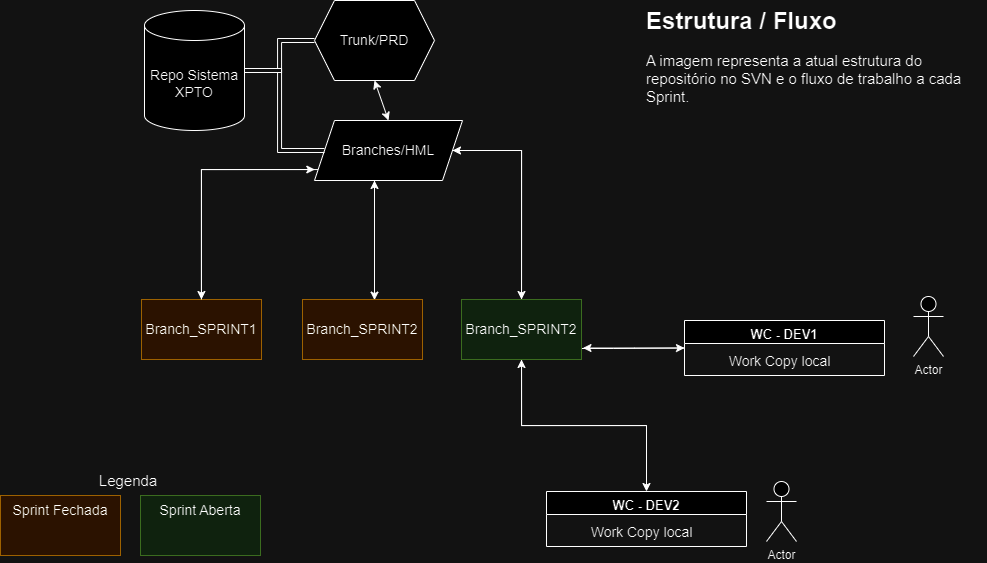

The diagram above was exported from draw.io. Its source (the exported page's mxGraphModel, read from the mxfile embedded in the PNG):
<mxGraphModel dx="1678" dy="881" grid="0" gridSize="10" guides="1" tooltips="1" connect="1" arrows="1" fold="1" page="1" pageScale="1" pageWidth="1100" pageHeight="850" background="none" math="0" shadow="0">
  <root>
    <mxCell id="0" />
    <mxCell id="1" parent="0" />
    <mxCell id="FWTdbX8XUFZsyjJT9uoj-2" value="&lt;font style=&quot;font-size: 14px;&quot;&gt;Trunk/PRD&lt;/font&gt;" style="shape=hexagon;perimeter=hexagonPerimeter2;whiteSpace=wrap;html=1;fixedSize=1;" parent="1" vertex="1">
      <mxGeometry x="324" y="125" width="120" height="80" as="geometry" />
    </mxCell>
    <mxCell id="FWTdbX8XUFZsyjJT9uoj-4" value="&lt;font style=&quot;font-size: 14px;&quot;&gt;Branch_SPRINT1&lt;/font&gt;" style="rounded=0;whiteSpace=wrap;html=1;fillColor=#ffe6cc;strokeColor=#d79b00;" parent="1" vertex="1">
      <mxGeometry x="151" y="424" width="120" height="60" as="geometry" />
    </mxCell>
    <mxCell id="UB-Tlhj-ID5tQu1dT7Rm-26" style="edgeStyle=orthogonalEdgeStyle;rounded=0;orthogonalLoop=1;jettySize=auto;html=1;" edge="1" parent="1" source="FWTdbX8XUFZsyjJT9uoj-5" target="FWTdbX8XUFZsyjJT9uoj-6">
      <mxGeometry relative="1" as="geometry">
        <mxPoint x="372" y="310.47058823529414" as="targetPoint" />
        <Array as="points">
          <mxPoint x="384" y="395" />
          <mxPoint x="384" y="395" />
        </Array>
      </mxGeometry>
    </mxCell>
    <mxCell id="FWTdbX8XUFZsyjJT9uoj-5" value="&lt;font style=&quot;font-size: 14px;&quot;&gt;Branch_SPRINT2&lt;/font&gt;" style="rounded=0;whiteSpace=wrap;html=1;fillColor=#ffe6cc;strokeColor=#d79b00;" parent="1" vertex="1">
      <mxGeometry x="312" y="424" width="120" height="60" as="geometry" />
    </mxCell>
    <mxCell id="UB-Tlhj-ID5tQu1dT7Rm-31" style="edgeStyle=orthogonalEdgeStyle;rounded=0;orthogonalLoop=1;jettySize=auto;html=1;" edge="1" parent="1" source="FWTdbX8XUFZsyjJT9uoj-6" target="FWTdbX8XUFZsyjJT9uoj-4">
      <mxGeometry relative="1" as="geometry">
        <Array as="points">
          <mxPoint x="211" y="294" />
        </Array>
      </mxGeometry>
    </mxCell>
    <mxCell id="UB-Tlhj-ID5tQu1dT7Rm-37" style="edgeStyle=orthogonalEdgeStyle;rounded=0;orthogonalLoop=1;jettySize=auto;html=1;entryX=0.5;entryY=0;entryDx=0;entryDy=0;" edge="1" parent="1" source="FWTdbX8XUFZsyjJT9uoj-6" target="FWTdbX8XUFZsyjJT9uoj-7">
      <mxGeometry relative="1" as="geometry">
        <Array as="points">
          <mxPoint x="531" y="275" />
        </Array>
      </mxGeometry>
    </mxCell>
    <mxCell id="FWTdbX8XUFZsyjJT9uoj-6" value="&lt;font style=&quot;font-size: 14px;&quot;&gt;Branches/HML&lt;/font&gt;" style="shape=parallelogram;perimeter=parallelogramPerimeter;whiteSpace=wrap;html=1;fixedSize=1;" parent="1" vertex="1">
      <mxGeometry x="324" y="245" width="148" height="60" as="geometry" />
    </mxCell>
    <mxCell id="UB-Tlhj-ID5tQu1dT7Rm-27" style="edgeStyle=orthogonalEdgeStyle;rounded=0;orthogonalLoop=1;jettySize=auto;html=1;entryX=1;entryY=0.5;entryDx=0;entryDy=0;" edge="1" parent="1" source="FWTdbX8XUFZsyjJT9uoj-7" target="FWTdbX8XUFZsyjJT9uoj-6">
      <mxGeometry relative="1" as="geometry">
        <Array as="points">
          <mxPoint x="531" y="275" />
        </Array>
      </mxGeometry>
    </mxCell>
    <mxCell id="UB-Tlhj-ID5tQu1dT7Rm-32" style="edgeStyle=orthogonalEdgeStyle;rounded=0;orthogonalLoop=1;jettySize=auto;html=1;entryX=0;entryY=0.5;entryDx=0;entryDy=0;" edge="1" parent="1" source="FWTdbX8XUFZsyjJT9uoj-7" target="FWTdbX8XUFZsyjJT9uoj-15">
      <mxGeometry relative="1" as="geometry">
        <Array as="points">
          <mxPoint x="623" y="473" />
          <mxPoint x="623" y="473" />
        </Array>
      </mxGeometry>
    </mxCell>
    <mxCell id="UB-Tlhj-ID5tQu1dT7Rm-35" style="edgeStyle=orthogonalEdgeStyle;rounded=0;orthogonalLoop=1;jettySize=auto;html=1;entryX=0.5;entryY=0;entryDx=0;entryDy=0;" edge="1" parent="1" source="FWTdbX8XUFZsyjJT9uoj-7" target="FWTdbX8XUFZsyjJT9uoj-20">
      <mxGeometry relative="1" as="geometry" />
    </mxCell>
    <mxCell id="FWTdbX8XUFZsyjJT9uoj-7" value="&lt;font style=&quot;font-size: 14px;&quot;&gt;Branch_SPRINT2&lt;/font&gt;" style="rounded=0;whiteSpace=wrap;html=1;fillColor=#d5e8d4;strokeColor=#82b366;" parent="1" vertex="1">
      <mxGeometry x="471" y="424" width="120" height="60" as="geometry" />
    </mxCell>
    <mxCell id="FWTdbX8XUFZsyjJT9uoj-9" style="edgeStyle=orthogonalEdgeStyle;rounded=0;orthogonalLoop=1;jettySize=auto;html=1;entryX=0;entryY=0.5;entryDx=0;entryDy=0;exitX=1;exitY=0.5;exitDx=0;exitDy=0;exitPerimeter=0;shape=link;" parent="1" source="FWTdbX8XUFZsyjJT9uoj-8" target="FWTdbX8XUFZsyjJT9uoj-2" edge="1">
      <mxGeometry relative="1" as="geometry" />
    </mxCell>
    <mxCell id="FWTdbX8XUFZsyjJT9uoj-10" style="edgeStyle=orthogonalEdgeStyle;rounded=0;orthogonalLoop=1;jettySize=auto;html=1;shape=link;" parent="1" source="FWTdbX8XUFZsyjJT9uoj-8" target="FWTdbX8XUFZsyjJT9uoj-6" edge="1">
      <mxGeometry relative="1" as="geometry" />
    </mxCell>
    <mxCell id="FWTdbX8XUFZsyjJT9uoj-8" value="&lt;font style=&quot;font-size: 14px;&quot;&gt;Repo Sistema XPTO&lt;/font&gt;" style="shape=cylinder3;whiteSpace=wrap;html=1;boundedLbl=1;backgroundOutline=1;size=15;" parent="1" vertex="1">
      <mxGeometry x="154" y="135" width="100" height="120" as="geometry" />
    </mxCell>
    <mxCell id="FWTdbX8XUFZsyjJT9uoj-14" value="Actor" style="shape=umlActor;verticalLabelPosition=bottom;verticalAlign=top;outlineConnect=0;html=1;shadow=0;" parent="1" vertex="1">
      <mxGeometry x="923" y="421" width="30" height="60" as="geometry" />
    </mxCell>
    <mxCell id="UB-Tlhj-ID5tQu1dT7Rm-34" style="edgeStyle=orthogonalEdgeStyle;rounded=0;orthogonalLoop=1;jettySize=auto;html=1;" edge="1" parent="1" source="FWTdbX8XUFZsyjJT9uoj-15">
      <mxGeometry relative="1" as="geometry">
        <mxPoint x="592.4705882352941" y="472.5" as="targetPoint" />
      </mxGeometry>
    </mxCell>
    <mxCell id="FWTdbX8XUFZsyjJT9uoj-15" value="&lt;font style=&quot;font-size: 13px;&quot;&gt;WC - DEV1&lt;/font&gt;" style="swimlane;whiteSpace=wrap;html=1;strokeColor=default;align=center;verticalAlign=top;fontFamily=Helvetica;fontSize=12;fontColor=default;fillColor=default;" parent="1" vertex="1">
      <mxGeometry x="694" y="445" width="200" height="55" as="geometry" />
    </mxCell>
    <mxCell id="FWTdbX8XUFZsyjJT9uoj-17" value="&lt;font style=&quot;font-size: 14px;&quot;&gt;Work Copy local&lt;/font&gt;" style="text;html=1;align=center;verticalAlign=middle;resizable=0;points=[];autosize=1;strokeColor=none;fillColor=none;fontFamily=Helvetica;fontSize=12;fontColor=default;" parent="FWTdbX8XUFZsyjJT9uoj-15" vertex="1">
      <mxGeometry x="35" y="26" width="120" height="29" as="geometry" />
    </mxCell>
    <mxCell id="FWTdbX8XUFZsyjJT9uoj-18" value="Actor" style="shape=umlActor;verticalLabelPosition=bottom;verticalAlign=top;outlineConnect=0;html=1;shadow=0;" parent="1" vertex="1">
      <mxGeometry x="776" y="606" width="30" height="60" as="geometry" />
    </mxCell>
    <mxCell id="FWTdbX8XUFZsyjJT9uoj-20" value="&lt;font style=&quot;font-size: 13px;&quot;&gt;WC - DEV2&lt;/font&gt;" style="swimlane;whiteSpace=wrap;html=1;strokeColor=default;align=center;verticalAlign=top;fontFamily=Helvetica;fontSize=12;fontColor=default;fillColor=default;" parent="1" vertex="1">
      <mxGeometry x="556" y="616" width="200" height="55" as="geometry" />
    </mxCell>
    <mxCell id="FWTdbX8XUFZsyjJT9uoj-21" value="&lt;font style=&quot;font-size: 14px;&quot;&gt;Work Copy local&lt;/font&gt;" style="text;html=1;align=center;verticalAlign=middle;resizable=0;points=[];autosize=1;strokeColor=none;fillColor=none;fontFamily=Helvetica;fontSize=12;fontColor=default;" parent="FWTdbX8XUFZsyjJT9uoj-20" vertex="1">
      <mxGeometry x="35" y="26" width="120" height="29" as="geometry" />
    </mxCell>
    <mxCell id="FWTdbX8XUFZsyjJT9uoj-31" value="&lt;h1 style=&quot;margin-top: 0px;&quot;&gt;Estrutura / Fluxo&lt;/h1&gt;&lt;p&gt;&lt;font style=&quot;font-size: 15px;&quot;&gt;A imagem representa a atual estrutura do repositório no SVN e o fluxo de trabalho a cada Sprint.&lt;/font&gt;&lt;/p&gt;" style="text;html=1;whiteSpace=wrap;overflow=hidden;rounded=0;fontFamily=Helvetica;fontSize=12;fontColor=default;strokeWidth=1;" parent="1" vertex="1">
      <mxGeometry x="654" y="125" width="342" height="121" as="geometry" />
    </mxCell>
    <mxCell id="FWTdbX8XUFZsyjJT9uoj-32" value="&lt;div style=&quot;&quot;&gt;&lt;span style=&quot;font-size: 14px; background-color: initial;&quot;&gt;Sprint Fechada&lt;/span&gt;&lt;/div&gt;" style="rounded=0;whiteSpace=wrap;html=1;strokeColor=#d79b00;align=center;verticalAlign=top;fontFamily=Helvetica;fontSize=12;fillColor=#ffe6cc;" parent="1" vertex="1">
      <mxGeometry x="10" y="620" width="120" height="60" as="geometry" />
    </mxCell>
    <mxCell id="FWTdbX8XUFZsyjJT9uoj-33" value="&lt;font style=&quot;font-size: 14px;&quot;&gt;Sprint Aberta&lt;/font&gt;" style="rounded=0;whiteSpace=wrap;html=1;strokeColor=#82b366;align=center;verticalAlign=top;fontFamily=Helvetica;fontSize=12;fillColor=#d5e8d4;" parent="1" vertex="1">
      <mxGeometry x="150" y="620" width="120" height="60" as="geometry" />
    </mxCell>
    <mxCell id="FWTdbX8XUFZsyjJT9uoj-34" value="&lt;font style=&quot;font-size: 15px;&quot;&gt;Legenda&lt;/font&gt;" style="text;html=1;align=center;verticalAlign=middle;whiteSpace=wrap;rounded=0;fontFamily=Helvetica;fontSize=12;fontColor=default;" parent="1" vertex="1">
      <mxGeometry x="108" y="590" width="60" height="30" as="geometry" />
    </mxCell>
    <mxCell id="UB-Tlhj-ID5tQu1dT7Rm-15" value="" style="endArrow=classic;startArrow=classic;html=1;rounded=0;entryX=0.5;entryY=1;entryDx=0;entryDy=0;exitX=0.5;exitY=0;exitDx=0;exitDy=0;" edge="1" parent="1" source="FWTdbX8XUFZsyjJT9uoj-6" target="FWTdbX8XUFZsyjJT9uoj-2">
      <mxGeometry width="50" height="50" relative="1" as="geometry">
        <mxPoint x="375" y="246" as="sourcePoint" />
        <mxPoint x="425" y="196" as="targetPoint" />
      </mxGeometry>
    </mxCell>
    <mxCell id="UB-Tlhj-ID5tQu1dT7Rm-25" style="edgeStyle=orthogonalEdgeStyle;rounded=0;orthogonalLoop=1;jettySize=auto;html=1;entryX=0.6;entryY=0.01;entryDx=0;entryDy=0;entryPerimeter=0;" edge="1" parent="1" source="FWTdbX8XUFZsyjJT9uoj-6" target="FWTdbX8XUFZsyjJT9uoj-5">
      <mxGeometry relative="1" as="geometry">
        <Array as="points">
          <mxPoint x="384" y="341" />
          <mxPoint x="384" y="341" />
        </Array>
      </mxGeometry>
    </mxCell>
    <mxCell id="UB-Tlhj-ID5tQu1dT7Rm-29" style="edgeStyle=orthogonalEdgeStyle;rounded=0;orthogonalLoop=1;jettySize=auto;html=1;entryX=0.002;entryY=0.817;entryDx=0;entryDy=0;entryPerimeter=0;" edge="1" parent="1" source="FWTdbX8XUFZsyjJT9uoj-4" target="FWTdbX8XUFZsyjJT9uoj-6">
      <mxGeometry relative="1" as="geometry">
        <Array as="points">
          <mxPoint x="211" y="294" />
        </Array>
      </mxGeometry>
    </mxCell>
    <mxCell id="UB-Tlhj-ID5tQu1dT7Rm-36" style="edgeStyle=orthogonalEdgeStyle;rounded=0;orthogonalLoop=1;jettySize=auto;html=1;entryX=0.5;entryY=1;entryDx=0;entryDy=0;" edge="1" parent="1" target="FWTdbX8XUFZsyjJT9uoj-7">
      <mxGeometry relative="1" as="geometry">
        <mxPoint x="656" y="603" as="sourcePoint" />
        <Array as="points">
          <mxPoint x="656" y="550" />
          <mxPoint x="531" y="550" />
        </Array>
      </mxGeometry>
    </mxCell>
  </root>
</mxGraphModel>